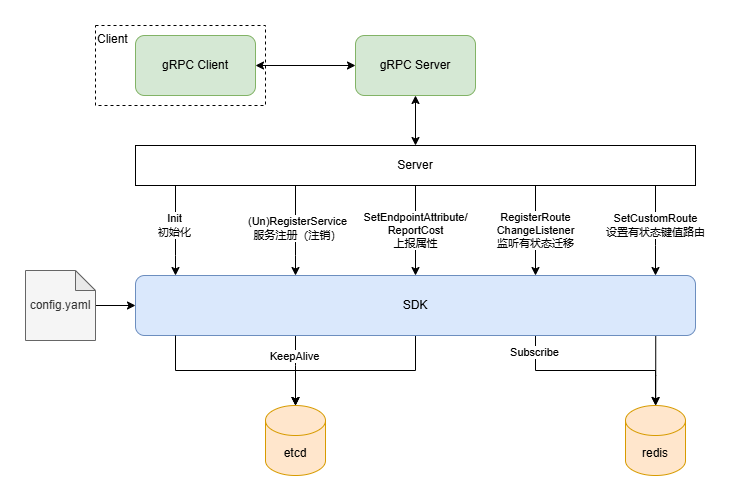

The diagram above was exported from draw.io. Its source (the exported page's mxGraphModel, read from the mxfile embedded in the PNG):
<mxGraphModel dx="1158" dy="653" grid="1" gridSize="10" guides="1" tooltips="1" connect="1" arrows="1" fold="1" page="1" pageScale="1" pageWidth="827" pageHeight="1169" math="0" shadow="0">
  <root>
    <mxCell id="0" />
    <mxCell id="1" parent="0" />
    <mxCell id="TxfRqIQ-X3Icpx7YUyQD-4" value="Client" style="rounded=0;whiteSpace=wrap;html=1;dashed=1;align=left;verticalAlign=top;" vertex="1" parent="1">
      <mxGeometry x="120" width="170" height="80" as="geometry" />
    </mxCell>
    <mxCell id="7ed6D3NFqIQjbK57DtUx-14" style="edgeStyle=orthogonalEdgeStyle;rounded=0;orthogonalLoop=1;jettySize=auto;html=1;exitX=0.929;exitY=1;exitDx=0;exitDy=0;exitPerimeter=0;" parent="1" source="bK8XvjcKu_gAuqvICJwU-1" target="bK8XvjcKu_gAuqvICJwU-4" edge="1">
      <mxGeometry relative="1" as="geometry">
        <mxPoint x="680" y="320" as="sourcePoint" />
        <Array as="points">
          <mxPoint x="680" y="350" />
          <mxPoint x="680" y="350" />
        </Array>
      </mxGeometry>
    </mxCell>
    <mxCell id="TxfRqIQ-X3Icpx7YUyQD-6" style="edgeStyle=orthogonalEdgeStyle;rounded=0;orthogonalLoop=1;jettySize=auto;html=1;" edge="1" parent="1" source="bK8XvjcKu_gAuqvICJwU-1" target="bK8XvjcKu_gAuqvICJwU-5">
      <mxGeometry relative="1" as="geometry">
        <Array as="points">
          <mxPoint x="320" y="340" />
          <mxPoint x="320" y="340" />
        </Array>
      </mxGeometry>
    </mxCell>
    <mxCell id="TxfRqIQ-X3Icpx7YUyQD-7" value="KeepAlive" style="edgeLabel;html=1;align=center;verticalAlign=middle;resizable=0;points=[];" vertex="1" connectable="0" parent="TxfRqIQ-X3Icpx7YUyQD-6">
      <mxGeometry x="-0.5857" y="-1" relative="1" as="geometry">
        <mxPoint y="6" as="offset" />
      </mxGeometry>
    </mxCell>
    <mxCell id="TxfRqIQ-X3Icpx7YUyQD-8" style="edgeStyle=orthogonalEdgeStyle;rounded=0;orthogonalLoop=1;jettySize=auto;html=1;" edge="1" parent="1" source="bK8XvjcKu_gAuqvICJwU-1" target="bK8XvjcKu_gAuqvICJwU-5">
      <mxGeometry relative="1" as="geometry" />
    </mxCell>
    <mxCell id="TxfRqIQ-X3Icpx7YUyQD-13" style="edgeStyle=orthogonalEdgeStyle;rounded=0;orthogonalLoop=1;jettySize=auto;html=1;" edge="1" parent="1" source="bK8XvjcKu_gAuqvICJwU-1" target="bK8XvjcKu_gAuqvICJwU-4">
      <mxGeometry relative="1" as="geometry">
        <Array as="points">
          <mxPoint x="560" y="345" />
          <mxPoint x="680" y="345" />
        </Array>
      </mxGeometry>
    </mxCell>
    <mxCell id="TxfRqIQ-X3Icpx7YUyQD-14" value="Subscribe" style="edgeLabel;html=1;align=center;verticalAlign=middle;resizable=0;points=[];" vertex="1" connectable="0" parent="TxfRqIQ-X3Icpx7YUyQD-13">
      <mxGeometry x="-0.8211" y="-1" relative="1" as="geometry">
        <mxPoint as="offset" />
      </mxGeometry>
    </mxCell>
    <mxCell id="bK8XvjcKu_gAuqvICJwU-1" value="SDK" style="whiteSpace=wrap;html=1;rounded=1;fillColor=#dae8fc;strokeColor=#6c8ebf;" parent="1" vertex="1">
      <mxGeometry x="160" y="250" width="560" height="60" as="geometry" />
    </mxCell>
    <mxCell id="bK8XvjcKu_gAuqvICJwU-4" value="redis" style="shape=cylinder3;whiteSpace=wrap;html=1;boundedLbl=1;backgroundOutline=1;size=15;fillColor=#ffe6cc;strokeColor=#d79b00;" parent="1" vertex="1">
      <mxGeometry x="650" y="380" width="60" height="70" as="geometry" />
    </mxCell>
    <mxCell id="bK8XvjcKu_gAuqvICJwU-5" value="etcd" style="shape=cylinder3;whiteSpace=wrap;html=1;boundedLbl=1;backgroundOutline=1;size=15;fillColor=#ffe6cc;strokeColor=#d79b00;" parent="1" vertex="1">
      <mxGeometry x="290" y="380" width="60" height="70" as="geometry" />
    </mxCell>
    <mxCell id="7ed6D3NFqIQjbK57DtUx-5" value="" style="edgeStyle=orthogonalEdgeStyle;rounded=0;orthogonalLoop=1;jettySize=auto;html=1;" parent="1" source="bK8XvjcKu_gAuqvICJwU-22" target="bK8XvjcKu_gAuqvICJwU-1" edge="1">
      <mxGeometry relative="1" as="geometry">
        <mxPoint x="200" y="240" as="targetPoint" />
        <Array as="points">
          <mxPoint x="200" y="230" />
          <mxPoint x="200" y="230" />
        </Array>
      </mxGeometry>
    </mxCell>
    <mxCell id="7ed6D3NFqIQjbK57DtUx-6" value="Init&lt;div&gt;初始化&lt;/div&gt;" style="edgeLabel;html=1;align=center;verticalAlign=middle;resizable=0;points=[];" parent="7ed6D3NFqIQjbK57DtUx-5" vertex="1" connectable="0">
      <mxGeometry x="0.0074" y="-1" relative="1" as="geometry">
        <mxPoint y="-5" as="offset" />
      </mxGeometry>
    </mxCell>
    <mxCell id="7ed6D3NFqIQjbK57DtUx-7" value="" style="edgeStyle=orthogonalEdgeStyle;rounded=0;orthogonalLoop=1;jettySize=auto;html=1;" parent="1" source="bK8XvjcKu_gAuqvICJwU-22" target="bK8XvjcKu_gAuqvICJwU-1" edge="1">
      <mxGeometry relative="1" as="geometry">
        <mxPoint x="370" y="180" as="sourcePoint" />
        <mxPoint x="360" y="230" as="targetPoint" />
        <Array as="points">
          <mxPoint x="320" y="230" />
          <mxPoint x="320" y="230" />
        </Array>
      </mxGeometry>
    </mxCell>
    <mxCell id="7ed6D3NFqIQjbK57DtUx-8" value="(Un)RegisterService&lt;div&gt;服务注册（注销）&lt;/div&gt;" style="edgeLabel;html=1;align=center;verticalAlign=middle;resizable=0;points=[];" parent="7ed6D3NFqIQjbK57DtUx-7" vertex="1" connectable="0">
      <mxGeometry x="-0.0474" y="2" relative="1" as="geometry">
        <mxPoint as="offset" />
      </mxGeometry>
    </mxCell>
    <mxCell id="7ed6D3NFqIQjbK57DtUx-9" value="" style="edgeStyle=orthogonalEdgeStyle;rounded=0;orthogonalLoop=1;jettySize=auto;html=1;" parent="1" source="bK8XvjcKu_gAuqvICJwU-22" target="bK8XvjcKu_gAuqvICJwU-1" edge="1">
      <mxGeometry relative="1" as="geometry">
        <mxPoint x="520" y="240" as="targetPoint" />
        <Array as="points">
          <mxPoint x="440" y="210" />
          <mxPoint x="440" y="210" />
        </Array>
      </mxGeometry>
    </mxCell>
    <mxCell id="7ed6D3NFqIQjbK57DtUx-10" value="SetEndpointAttribute/&lt;br&gt;ReportCost&lt;br&gt;上报属性" style="edgeLabel;html=1;align=center;verticalAlign=middle;resizable=0;points=[];" parent="7ed6D3NFqIQjbK57DtUx-9" vertex="1" connectable="0">
      <mxGeometry x="-0.003" relative="1" as="geometry">
        <mxPoint as="offset" />
      </mxGeometry>
    </mxCell>
    <mxCell id="7ed6D3NFqIQjbK57DtUx-11" value="" style="edgeStyle=orthogonalEdgeStyle;rounded=0;orthogonalLoop=1;jettySize=auto;html=1;" parent="1" source="bK8XvjcKu_gAuqvICJwU-22" target="bK8XvjcKu_gAuqvICJwU-1" edge="1">
      <mxGeometry relative="1" as="geometry">
        <mxPoint x="680" y="170" as="sourcePoint" />
        <mxPoint x="660" y="220" as="targetPoint" />
        <Array as="points">
          <mxPoint x="680" y="220" />
          <mxPoint x="680" y="220" />
        </Array>
      </mxGeometry>
    </mxCell>
    <mxCell id="7ed6D3NFqIQjbK57DtUx-12" value="SetCustomRoute&lt;br&gt;设置有状态键值路由" style="edgeLabel;html=1;align=center;verticalAlign=middle;resizable=0;points=[];" parent="7ed6D3NFqIQjbK57DtUx-11" vertex="1" connectable="0">
      <mxGeometry x="-0.1096" y="1" relative="1" as="geometry">
        <mxPoint x="-1" as="offset" />
      </mxGeometry>
    </mxCell>
    <mxCell id="7ed6D3NFqIQjbK57DtUx-20" value="" style="edgeStyle=orthogonalEdgeStyle;rounded=0;orthogonalLoop=1;jettySize=auto;html=1;startArrow=classic;startFill=1;" parent="1" source="bK8XvjcKu_gAuqvICJwU-22" target="7ed6D3NFqIQjbK57DtUx-19" edge="1">
      <mxGeometry relative="1" as="geometry" />
    </mxCell>
    <mxCell id="TxfRqIQ-X3Icpx7YUyQD-9" value="RegisterRoute&lt;div&gt;ChangeListener&lt;br&gt;监听有状态迁移&lt;/div&gt;" style="edgeStyle=orthogonalEdgeStyle;rounded=0;orthogonalLoop=1;jettySize=auto;html=1;" edge="1" parent="1" source="bK8XvjcKu_gAuqvICJwU-22" target="bK8XvjcKu_gAuqvICJwU-1">
      <mxGeometry relative="1" as="geometry">
        <Array as="points">
          <mxPoint x="560" y="200" />
          <mxPoint x="560" y="200" />
        </Array>
      </mxGeometry>
    </mxCell>
    <mxCell id="bK8XvjcKu_gAuqvICJwU-22" value="Server" style="rounded=0;whiteSpace=wrap;html=1;" parent="1" vertex="1">
      <mxGeometry x="160" y="120" width="560" height="40" as="geometry" />
    </mxCell>
    <mxCell id="7ed6D3NFqIQjbK57DtUx-3" value="" style="edgeStyle=orthogonalEdgeStyle;rounded=0;orthogonalLoop=1;jettySize=auto;html=1;" parent="1" source="7ed6D3NFqIQjbK57DtUx-1" target="bK8XvjcKu_gAuqvICJwU-1" edge="1">
      <mxGeometry relative="1" as="geometry" />
    </mxCell>
    <mxCell id="7ed6D3NFqIQjbK57DtUx-1" value="config.yaml" style="shape=note;whiteSpace=wrap;html=1;backgroundOutline=1;darkOpacity=0.05;size=20;fillColor=#f5f5f5;fontColor=#333333;strokeColor=#666666;" parent="1" vertex="1">
      <mxGeometry x="50" y="245" width="70" height="70" as="geometry" />
    </mxCell>
    <mxCell id="7ed6D3NFqIQjbK57DtUx-2" style="edgeStyle=orthogonalEdgeStyle;rounded=0;orthogonalLoop=1;jettySize=auto;html=1;exitX=0.5;exitY=1;exitDx=0;exitDy=0;exitPerimeter=0;" parent="1" source="7ed6D3NFqIQjbK57DtUx-1" target="7ed6D3NFqIQjbK57DtUx-1" edge="1">
      <mxGeometry relative="1" as="geometry" />
    </mxCell>
    <mxCell id="7ed6D3NFqIQjbK57DtUx-17" style="edgeStyle=orthogonalEdgeStyle;rounded=0;orthogonalLoop=1;jettySize=auto;html=1;entryX=0.5;entryY=0;entryDx=0;entryDy=0;entryPerimeter=0;" parent="1" source="bK8XvjcKu_gAuqvICJwU-1" target="bK8XvjcKu_gAuqvICJwU-5" edge="1">
      <mxGeometry relative="1" as="geometry">
        <Array as="points">
          <mxPoint x="200" y="345" />
          <mxPoint x="320" y="345" />
        </Array>
      </mxGeometry>
    </mxCell>
    <mxCell id="7ed6D3NFqIQjbK57DtUx-19" value="gRPC Server" style="rounded=1;whiteSpace=wrap;html=1;fillColor=#d5e8d4;strokeColor=#82b366;" parent="1" vertex="1">
      <mxGeometry x="380" y="10" width="120" height="60" as="geometry" />
    </mxCell>
    <mxCell id="7ed6D3NFqIQjbK57DtUx-23" value="" style="edgeStyle=orthogonalEdgeStyle;rounded=0;orthogonalLoop=1;jettySize=auto;html=1;startArrow=classic;startFill=1;" parent="1" source="7ed6D3NFqIQjbK57DtUx-21" target="7ed6D3NFqIQjbK57DtUx-19" edge="1">
      <mxGeometry relative="1" as="geometry" />
    </mxCell>
    <mxCell id="7ed6D3NFqIQjbK57DtUx-21" value="gRPC Client" style="whiteSpace=wrap;html=1;rounded=1;fillColor=#d5e8d4;strokeColor=#82b366;" parent="1" vertex="1">
      <mxGeometry x="160" y="10" width="120" height="60" as="geometry" />
    </mxCell>
  </root>
</mxGraphModel>